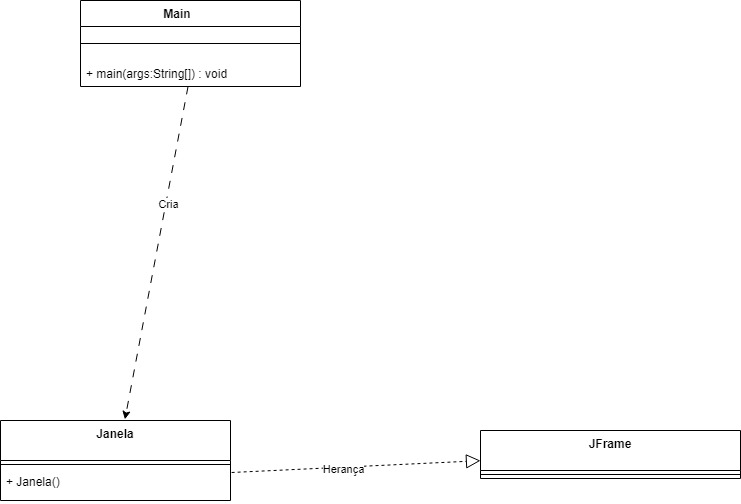

The diagram above was exported from draw.io. Its source (the exported page's mxGraphModel, read from the mxfile embedded in the PNG):
<mxGraphModel dx="1715" dy="1028" grid="1" gridSize="10" guides="1" tooltips="1" connect="1" arrows="1" fold="1" page="1" pageScale="1" pageWidth="827" pageHeight="1169" background="light-dark(#FFFFFF,#000000)" math="0" shadow="0">
  <root>
    <mxCell id="0" />
    <mxCell id="1" parent="0" />
    <mxCell id="i23moMQ-JQCkxNeAHcsY-2" parent="1" style="swimlane;fontStyle=1;align=center;verticalAlign=top;childLayout=stackLayout;horizontal=1;startSize=26;horizontalStack=0;resizeParent=1;resizeParentMax=0;resizeLast=0;collapsible=1;marginBottom=0;whiteSpace=wrap;html=1;" value="Main&lt;span style=&quot;white-space: pre;&quot;&gt;&#09;&lt;/span&gt;" vertex="1">
      <mxGeometry height="86" width="220" x="100" y="100" as="geometry">
        <mxRectangle height="30" width="90" x="230" y="170" as="alternateBounds" />
      </mxGeometry>
    </mxCell>
    <mxCell id="i23moMQ-JQCkxNeAHcsY-4" parent="i23moMQ-JQCkxNeAHcsY-2" style="line;strokeWidth=1;fillColor=none;align=left;verticalAlign=middle;spacingTop=-1;spacingLeft=3;spacingRight=3;rotatable=0;labelPosition=right;points=[];portConstraint=eastwest;strokeColor=inherit;" value="" vertex="1">
      <mxGeometry height="34" width="220" y="26" as="geometry" />
    </mxCell>
    <mxCell id="i23moMQ-JQCkxNeAHcsY-5" parent="i23moMQ-JQCkxNeAHcsY-2" style="text;strokeColor=none;fillColor=none;align=left;verticalAlign=top;spacingLeft=4;spacingRight=4;overflow=hidden;rotatable=0;points=[[0,0.5],[1,0.5]];portConstraint=eastwest;whiteSpace=wrap;html=1;" value="+ main(args:String[]) : void" vertex="1">
      <mxGeometry height="26" width="220" y="60" as="geometry" />
    </mxCell>
    <mxCell id="3AZNLD-Nn54xQNBMsh8L-1" edge="1" parent="1" source="i23moMQ-JQCkxNeAHcsY-5" style="edgeStyle=none;orthogonalLoop=1;jettySize=auto;html=1;rounded=0;dashed=1;dashPattern=8 8;entryX=0.541;entryY=-0.014;entryDx=0;entryDy=0;entryPerimeter=0;" target="3AZNLD-Nn54xQNBMsh8L-38" value="">
      <mxGeometry relative="1" width="100" as="geometry">
        <Array as="points" />
        <mxPoint x="509" y="310" as="sourcePoint" />
        <mxPoint x="281.0504201680674" y="440" as="targetPoint" />
      </mxGeometry>
    </mxCell>
    <mxCell id="3AZNLD-Nn54xQNBMsh8L-2" connectable="0" parent="3AZNLD-Nn54xQNBMsh8L-1" style="edgeLabel;html=1;align=center;verticalAlign=middle;resizable=0;points=[];" value="Cria" vertex="1">
      <mxGeometry relative="1" x="-0.2974" y="2" as="geometry">
        <mxPoint as="offset" />
      </mxGeometry>
    </mxCell>
    <mxCell id="3AZNLD-Nn54xQNBMsh8L-38" parent="1" style="swimlane;fontStyle=1;align=center;verticalAlign=top;childLayout=stackLayout;horizontal=1;startSize=40;horizontalStack=0;resizeParent=1;resizeParentMax=0;resizeLast=0;collapsible=1;marginBottom=0;whiteSpace=wrap;html=1;" value="Janela " vertex="1">
      <mxGeometry height="80" width="230" x="20" y="520" as="geometry" />
    </mxCell>
    <mxCell id="3AZNLD-Nn54xQNBMsh8L-40" parent="3AZNLD-Nn54xQNBMsh8L-38" style="line;strokeWidth=1;fillColor=none;align=left;verticalAlign=middle;spacingTop=-1;spacingLeft=3;spacingRight=3;rotatable=0;labelPosition=right;points=[];portConstraint=eastwest;strokeColor=inherit;" value="" vertex="1">
      <mxGeometry height="8" width="230" y="40" as="geometry" />
    </mxCell>
    <mxCell id="3AZNLD-Nn54xQNBMsh8L-41" parent="3AZNLD-Nn54xQNBMsh8L-38" style="text;strokeColor=none;fillColor=none;align=left;verticalAlign=top;spacingLeft=4;spacingRight=4;overflow=hidden;rotatable=0;points=[[0,0.5],[1,0.5]];portConstraint=eastwest;whiteSpace=wrap;html=1;" value="+ Janela()" vertex="1">
      <mxGeometry height="32" width="230" y="48" as="geometry" />
    </mxCell>
    <mxCell id="r6PZqgUROWyL3y6nhHYg-4" parent="1" style="swimlane;fontStyle=1;align=center;verticalAlign=top;childLayout=stackLayout;horizontal=1;startSize=40;horizontalStack=0;resizeParent=1;resizeParentMax=0;resizeLast=0;collapsible=1;marginBottom=0;whiteSpace=wrap;html=1;" value="JFrame " vertex="1">
      <mxGeometry height="48" width="260" x="500" y="530" as="geometry" />
    </mxCell>
    <mxCell id="r6PZqgUROWyL3y6nhHYg-5" parent="r6PZqgUROWyL3y6nhHYg-4" style="line;strokeWidth=1;fillColor=none;align=left;verticalAlign=middle;spacingTop=-1;spacingLeft=3;spacingRight=3;rotatable=0;labelPosition=right;points=[];portConstraint=eastwest;strokeColor=inherit;" value="" vertex="1">
      <mxGeometry height="8" width="260" y="40" as="geometry" />
    </mxCell>
    <mxCell id="r6PZqgUROWyL3y6nhHYg-7" edge="1" parent="1" source="3AZNLD-Nn54xQNBMsh8L-41" style="endArrow=block;dashed=1;endFill=0;endSize=12;html=1;rounded=0;exitX=1.005;exitY=0.125;exitDx=0;exitDy=0;exitPerimeter=0;" target="r6PZqgUROWyL3y6nhHYg-4" value="">
      <mxGeometry relative="1" width="160" as="geometry">
        <mxPoint x="290" y="560" as="sourcePoint" />
        <mxPoint x="450" y="560" as="targetPoint" />
      </mxGeometry>
    </mxCell>
    <mxCell id="r6PZqgUROWyL3y6nhHYg-8" connectable="0" parent="r6PZqgUROWyL3y6nhHYg-7" style="edgeLabel;html=1;align=center;verticalAlign=middle;resizable=0;points=[];" value="Herança" vertex="1">
      <mxGeometry relative="1" x="-0.1106" y="-2" as="geometry">
        <mxPoint as="offset" />
      </mxGeometry>
    </mxCell>
  </root>
</mxGraphModel>